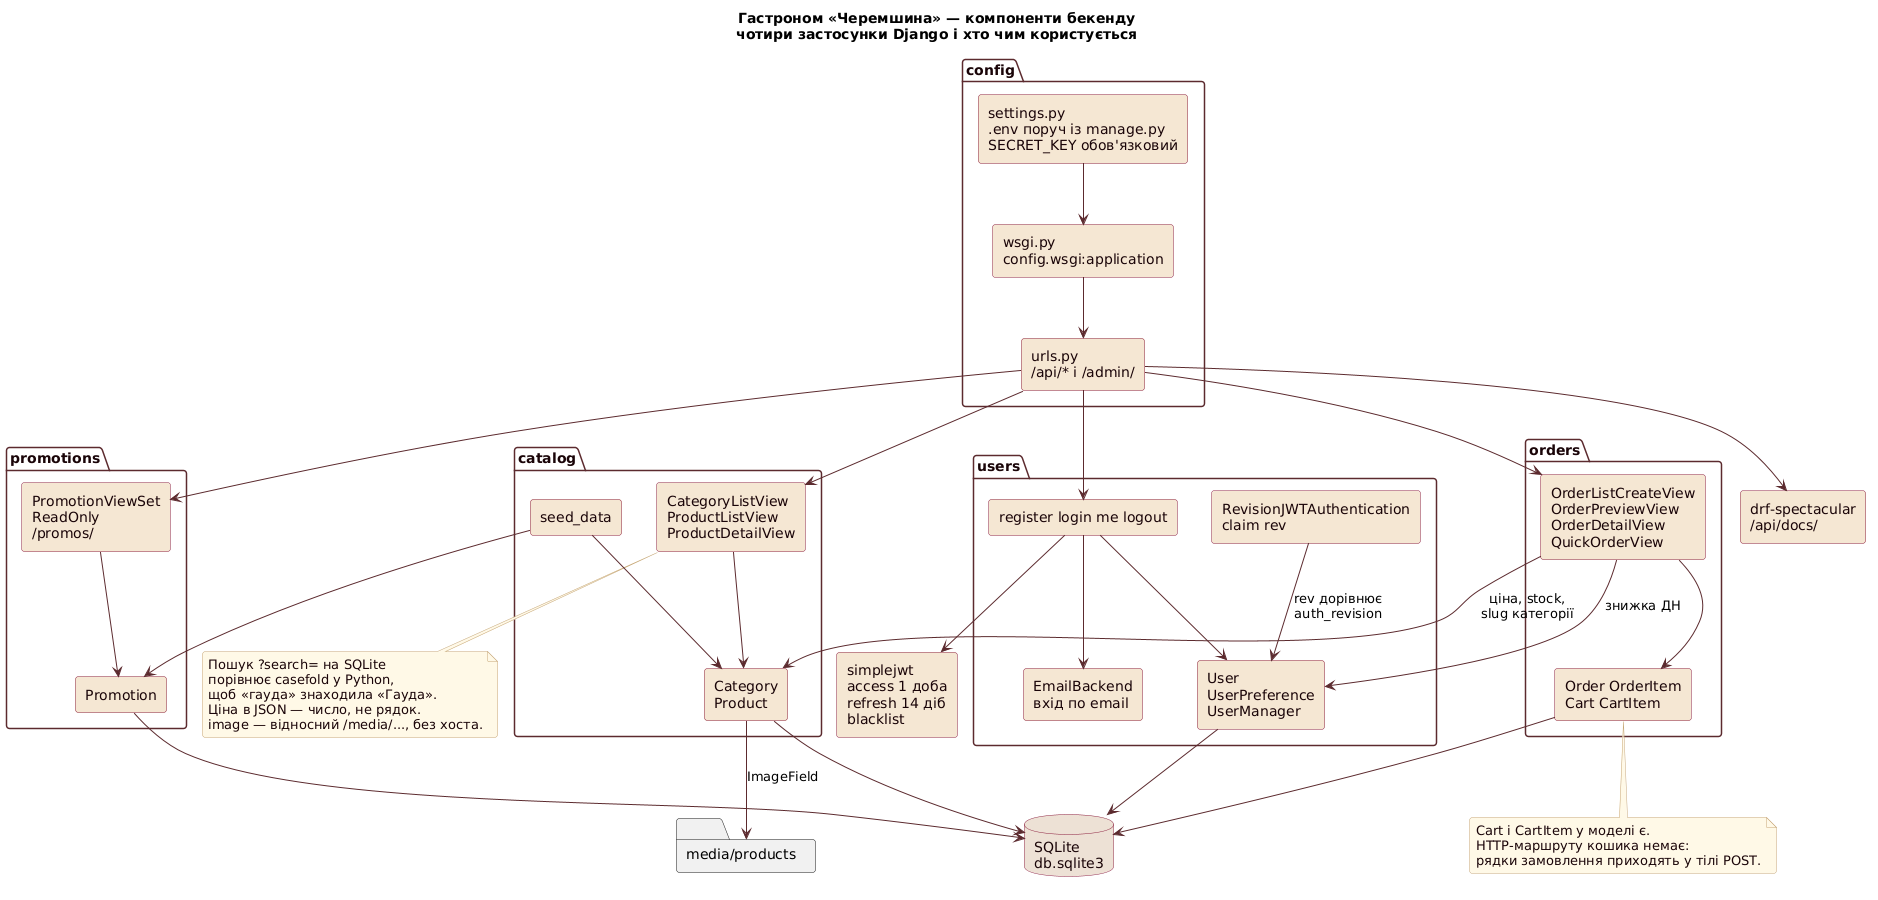

The diagram above was rendered by PlantUML. Its source (embedded in the PNG):
@startuml
title Гастроном «Черемшина» — компоненти бекенду\nчотири застосунки Django і хто чим користується

skinparam componentStyle rectangle
skinparam shadowing false
skinparam defaultFontName "DejaVu Sans"
skinparam roundCorner 6

skinparam component {
  BackgroundColor #F5E6D3
  BorderColor #8c2240
  FontColor #1a0508
}
skinparam package {
  BackgroundColor #FFFFFF
  BorderColor #5c2b2f
  FontColor #1a0508
  FontStyle bold
}
skinparam database {
  BackgroundColor #EDE0D4
  BorderColor #8c2240
  FontColor #1a0508
}
skinparam note {
  BackgroundColor #FFF8E7
  BorderColor #c4a574
  FontColor #1a0508
}
skinparam arrow {
  Color #5c2b2f
}

package "config" {
  [settings.py\n.env поруч із manage.py\nSECRET_KEY обов'язковий] as Settings
  [urls.py\n/api/* і /admin/] as Urls
  [wsgi.py\nconfig.wsgi:application] as Wsgi
}

package "users" {
  [User\nUserPreference\nUserManager] as UserModel
  [EmailBackend\nвхід по email] as Email
  [RevisionJWTAuthentication\nclaim rev] as JWT
  [register login me logout] as UserViews
}

package "catalog" {
  [Category\nProduct] as CatModel
  [CategoryListView\nProductListView\nProductDetailView] as CatViews
  [seed_data] as Seed
}

package "orders" {
  [Order OrderItem\nCart CartItem] as OrdModel
  [OrderListCreateView\nOrderPreviewView\nOrderDetailView\nQuickOrderView] as OrdViews
}

package "promotions" {
  [Promotion] as PromoModel
  [PromotionViewSet\nReadOnly\n/promos/] as PromoViews
}

database "SQLite\ndb.sqlite3" as DB
folder "media/products" as Media
[simplejwt\naccess 1 доба\nrefresh 14 діб\nblacklist] as JwtLib
[drf-spectacular\n/api/docs/] as Docs

Wsgi --> Urls
Settings --> Wsgi
Urls --> UserViews
Urls --> CatViews
Urls --> OrdViews
Urls --> PromoViews
Urls --> Docs

UserViews --> UserModel
UserViews --> Email
UserViews --> JwtLib
JWT --> UserModel : rev дорівнює\nauth_revision
CatViews --> CatModel
Seed --> CatModel
Seed --> PromoModel
OrdViews --> OrdModel
OrdViews --> CatModel : ціна, stock,\nslug категорії
OrdViews --> UserModel : знижка ДН
PromoViews --> PromoModel

UserModel --> DB
CatModel --> DB
OrdModel --> DB
PromoModel --> DB
CatModel --> Media : ImageField

note bottom of OrdModel
  Cart і CartItem у моделі є.
  HTTP-маршруту кошика немає:
  рядки замовлення приходять у тілі POST.
end note

note bottom of CatViews
  Пошук ?search= на SQLite
  порівнює casefold у Python,
  щоб «гауда» знаходила «Гауда».
  Ціна в JSON — число, не рядок.
  image — відносний /media/..., без хоста.
end note
@enduml